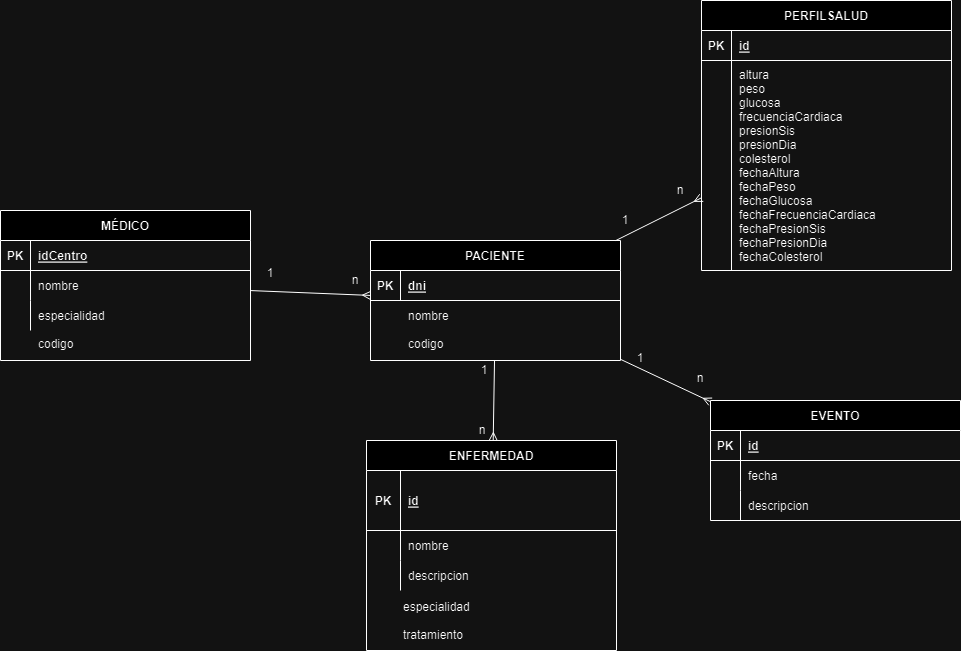

The diagram above was exported from draw.io. Its source (the exported page's mxGraphModel, read from the mxfile embedded in the PNG):
<mxGraphModel dx="2074" dy="1098" grid="1" gridSize="10" guides="1" tooltips="1" connect="1" arrows="1" fold="1" page="1" pageScale="1" pageWidth="850" pageHeight="1100" math="0" shadow="0" extFonts="Permanent Marker^https://fonts.googleapis.com/css?family=Permanent+Marker">
  <root>
    <mxCell id="0" />
    <mxCell id="1" parent="0" />
    <mxCell id="C-vyLk0tnHw3VtMMgP7b-2" value="PERFILSALUD" style="shape=table;startSize=30;container=1;collapsible=1;childLayout=tableLayout;fixedRows=1;rowLines=0;fontStyle=1;align=center;resizeLast=1;" parent="1" vertex="1">
      <mxGeometry x="841" y="80" width="250" height="270" as="geometry" />
    </mxCell>
    <mxCell id="C-vyLk0tnHw3VtMMgP7b-3" value="" style="shape=partialRectangle;collapsible=0;dropTarget=0;pointerEvents=0;fillColor=none;points=[[0,0.5],[1,0.5]];portConstraint=eastwest;top=0;left=0;right=0;bottom=1;" parent="C-vyLk0tnHw3VtMMgP7b-2" vertex="1">
      <mxGeometry y="30" width="250" height="30" as="geometry" />
    </mxCell>
    <mxCell id="C-vyLk0tnHw3VtMMgP7b-4" value="PK" style="shape=partialRectangle;overflow=hidden;connectable=0;fillColor=none;top=0;left=0;bottom=0;right=0;fontStyle=1;" parent="C-vyLk0tnHw3VtMMgP7b-3" vertex="1">
      <mxGeometry width="30" height="30" as="geometry">
        <mxRectangle width="30" height="30" as="alternateBounds" />
      </mxGeometry>
    </mxCell>
    <mxCell id="C-vyLk0tnHw3VtMMgP7b-5" value="id" style="shape=partialRectangle;overflow=hidden;connectable=0;fillColor=none;top=0;left=0;bottom=0;right=0;align=left;spacingLeft=6;fontStyle=5;" parent="C-vyLk0tnHw3VtMMgP7b-3" vertex="1">
      <mxGeometry x="30" width="220" height="30" as="geometry">
        <mxRectangle width="220" height="30" as="alternateBounds" />
      </mxGeometry>
    </mxCell>
    <mxCell id="C-vyLk0tnHw3VtMMgP7b-9" value="" style="shape=partialRectangle;collapsible=0;dropTarget=0;pointerEvents=0;fillColor=none;points=[[0,0.5],[1,0.5]];portConstraint=eastwest;top=0;left=0;right=0;bottom=0;" parent="C-vyLk0tnHw3VtMMgP7b-2" vertex="1">
      <mxGeometry y="60" width="250" height="210" as="geometry" />
    </mxCell>
    <mxCell id="C-vyLk0tnHw3VtMMgP7b-10" value="" style="shape=partialRectangle;overflow=hidden;connectable=0;fillColor=none;top=0;left=0;bottom=0;right=0;" parent="C-vyLk0tnHw3VtMMgP7b-9" vertex="1">
      <mxGeometry width="30" height="210" as="geometry">
        <mxRectangle width="30" height="210" as="alternateBounds" />
      </mxGeometry>
    </mxCell>
    <mxCell id="C-vyLk0tnHw3VtMMgP7b-11" value="altura&#10;peso&#10;glucosa&#10;frecuenciaCardiaca&#10;presionSis&#10;presionDia&#10;colesterol&#10;fechaAltura&#10;fechaPeso&#10;fechaGlucosa&#10;fechaFrecuenciaCardiaca&#10;fechaPresionSis&#10;fechaPresionDia&#10;fechaColesterol" style="shape=partialRectangle;overflow=hidden;connectable=0;fillColor=none;top=0;left=0;bottom=0;right=0;align=left;spacingLeft=6;" parent="C-vyLk0tnHw3VtMMgP7b-9" vertex="1">
      <mxGeometry x="30" width="220" height="210" as="geometry">
        <mxRectangle width="220" height="210" as="alternateBounds" />
      </mxGeometry>
    </mxCell>
    <mxCell id="C-vyLk0tnHw3VtMMgP7b-13" value="ENFERMEDAD" style="shape=table;startSize=30;container=1;collapsible=1;childLayout=tableLayout;fixedRows=1;rowLines=0;fontStyle=1;align=center;resizeLast=1;" parent="1" vertex="1">
      <mxGeometry x="506" y="520" width="250" height="210" as="geometry" />
    </mxCell>
    <mxCell id="C-vyLk0tnHw3VtMMgP7b-14" value="" style="shape=partialRectangle;collapsible=0;dropTarget=0;pointerEvents=0;fillColor=none;points=[[0,0.5],[1,0.5]];portConstraint=eastwest;top=0;left=0;right=0;bottom=1;" parent="C-vyLk0tnHw3VtMMgP7b-13" vertex="1">
      <mxGeometry y="30" width="250" height="60" as="geometry" />
    </mxCell>
    <mxCell id="C-vyLk0tnHw3VtMMgP7b-15" value="PK" style="shape=partialRectangle;overflow=hidden;connectable=0;fillColor=none;top=0;left=0;bottom=0;right=0;fontStyle=1;" parent="C-vyLk0tnHw3VtMMgP7b-14" vertex="1">
      <mxGeometry width="34" height="60" as="geometry">
        <mxRectangle width="34" height="60" as="alternateBounds" />
      </mxGeometry>
    </mxCell>
    <mxCell id="C-vyLk0tnHw3VtMMgP7b-16" value="id" style="shape=partialRectangle;overflow=hidden;connectable=0;fillColor=none;top=0;left=0;bottom=0;right=0;align=left;spacingLeft=6;fontStyle=5;" parent="C-vyLk0tnHw3VtMMgP7b-14" vertex="1">
      <mxGeometry x="34" width="216" height="60" as="geometry">
        <mxRectangle width="216" height="60" as="alternateBounds" />
      </mxGeometry>
    </mxCell>
    <mxCell id="C-vyLk0tnHw3VtMMgP7b-17" value="" style="shape=partialRectangle;collapsible=0;dropTarget=0;pointerEvents=0;fillColor=none;points=[[0,0.5],[1,0.5]];portConstraint=eastwest;top=0;left=0;right=0;bottom=0;" parent="C-vyLk0tnHw3VtMMgP7b-13" vertex="1">
      <mxGeometry y="90" width="250" height="30" as="geometry" />
    </mxCell>
    <mxCell id="C-vyLk0tnHw3VtMMgP7b-18" value="" style="shape=partialRectangle;overflow=hidden;connectable=0;fillColor=none;top=0;left=0;bottom=0;right=0;" parent="C-vyLk0tnHw3VtMMgP7b-17" vertex="1">
      <mxGeometry width="34" height="30" as="geometry">
        <mxRectangle width="34" height="30" as="alternateBounds" />
      </mxGeometry>
    </mxCell>
    <mxCell id="C-vyLk0tnHw3VtMMgP7b-19" value="nombre" style="shape=partialRectangle;overflow=hidden;connectable=0;fillColor=none;top=0;left=0;bottom=0;right=0;align=left;spacingLeft=6;" parent="C-vyLk0tnHw3VtMMgP7b-17" vertex="1">
      <mxGeometry x="34" width="216" height="30" as="geometry">
        <mxRectangle width="216" height="30" as="alternateBounds" />
      </mxGeometry>
    </mxCell>
    <mxCell id="C-vyLk0tnHw3VtMMgP7b-20" value="" style="shape=partialRectangle;collapsible=0;dropTarget=0;pointerEvents=0;fillColor=none;points=[[0,0.5],[1,0.5]];portConstraint=eastwest;top=0;left=0;right=0;bottom=0;" parent="C-vyLk0tnHw3VtMMgP7b-13" vertex="1">
      <mxGeometry y="120" width="250" height="30" as="geometry" />
    </mxCell>
    <mxCell id="C-vyLk0tnHw3VtMMgP7b-21" value="" style="shape=partialRectangle;overflow=hidden;connectable=0;fillColor=none;top=0;left=0;bottom=0;right=0;" parent="C-vyLk0tnHw3VtMMgP7b-20" vertex="1">
      <mxGeometry width="34" height="30" as="geometry">
        <mxRectangle width="34" height="30" as="alternateBounds" />
      </mxGeometry>
    </mxCell>
    <mxCell id="C-vyLk0tnHw3VtMMgP7b-22" value="descripcion" style="shape=partialRectangle;overflow=hidden;connectable=0;fillColor=none;top=0;left=0;bottom=0;right=0;align=left;spacingLeft=6;" parent="C-vyLk0tnHw3VtMMgP7b-20" vertex="1">
      <mxGeometry x="34" width="216" height="30" as="geometry">
        <mxRectangle width="216" height="30" as="alternateBounds" />
      </mxGeometry>
    </mxCell>
    <mxCell id="C-vyLk0tnHw3VtMMgP7b-23" value="PACIENTE" style="shape=table;startSize=30;container=1;collapsible=1;childLayout=tableLayout;fixedRows=1;rowLines=0;fontStyle=1;align=center;resizeLast=1;" parent="1" vertex="1">
      <mxGeometry x="510" y="320" width="250" height="120" as="geometry" />
    </mxCell>
    <mxCell id="C-vyLk0tnHw3VtMMgP7b-24" value="" style="shape=partialRectangle;collapsible=0;dropTarget=0;pointerEvents=0;fillColor=none;points=[[0,0.5],[1,0.5]];portConstraint=eastwest;top=0;left=0;right=0;bottom=1;" parent="C-vyLk0tnHw3VtMMgP7b-23" vertex="1">
      <mxGeometry y="30" width="250" height="30" as="geometry" />
    </mxCell>
    <mxCell id="C-vyLk0tnHw3VtMMgP7b-25" value="PK" style="shape=partialRectangle;overflow=hidden;connectable=0;fillColor=none;top=0;left=0;bottom=0;right=0;fontStyle=1;" parent="C-vyLk0tnHw3VtMMgP7b-24" vertex="1">
      <mxGeometry width="30" height="30" as="geometry">
        <mxRectangle width="30" height="30" as="alternateBounds" />
      </mxGeometry>
    </mxCell>
    <mxCell id="C-vyLk0tnHw3VtMMgP7b-26" value="dni" style="shape=partialRectangle;overflow=hidden;connectable=0;fillColor=none;top=0;left=0;bottom=0;right=0;align=left;spacingLeft=6;fontStyle=5;" parent="C-vyLk0tnHw3VtMMgP7b-24" vertex="1">
      <mxGeometry x="30" width="220" height="30" as="geometry">
        <mxRectangle width="220" height="30" as="alternateBounds" />
      </mxGeometry>
    </mxCell>
    <mxCell id="d8kQY7oZhN85lVD2IBqK-11" value="EVENTO" style="shape=table;startSize=30;container=1;collapsible=1;childLayout=tableLayout;fixedRows=1;rowLines=0;fontStyle=1;align=center;resizeLast=1;" parent="1" vertex="1">
      <mxGeometry x="850" y="480" width="250" height="120" as="geometry" />
    </mxCell>
    <mxCell id="d8kQY7oZhN85lVD2IBqK-12" value="" style="shape=partialRectangle;collapsible=0;dropTarget=0;pointerEvents=0;fillColor=none;points=[[0,0.5],[1,0.5]];portConstraint=eastwest;top=0;left=0;right=0;bottom=1;" parent="d8kQY7oZhN85lVD2IBqK-11" vertex="1">
      <mxGeometry y="30" width="250" height="30" as="geometry" />
    </mxCell>
    <mxCell id="d8kQY7oZhN85lVD2IBqK-13" value="PK" style="shape=partialRectangle;overflow=hidden;connectable=0;fillColor=none;top=0;left=0;bottom=0;right=0;fontStyle=1;" parent="d8kQY7oZhN85lVD2IBqK-12" vertex="1">
      <mxGeometry width="30" height="30" as="geometry">
        <mxRectangle width="30" height="30" as="alternateBounds" />
      </mxGeometry>
    </mxCell>
    <mxCell id="d8kQY7oZhN85lVD2IBqK-14" value="id" style="shape=partialRectangle;overflow=hidden;connectable=0;fillColor=none;top=0;left=0;bottom=0;right=0;align=left;spacingLeft=6;fontStyle=5;" parent="d8kQY7oZhN85lVD2IBqK-12" vertex="1">
      <mxGeometry x="30" width="220" height="30" as="geometry">
        <mxRectangle width="220" height="30" as="alternateBounds" />
      </mxGeometry>
    </mxCell>
    <mxCell id="d8kQY7oZhN85lVD2IBqK-15" value="" style="shape=partialRectangle;collapsible=0;dropTarget=0;pointerEvents=0;fillColor=none;points=[[0,0.5],[1,0.5]];portConstraint=eastwest;top=0;left=0;right=0;bottom=0;" parent="d8kQY7oZhN85lVD2IBqK-11" vertex="1">
      <mxGeometry y="60" width="250" height="30" as="geometry" />
    </mxCell>
    <mxCell id="d8kQY7oZhN85lVD2IBqK-16" value="" style="shape=partialRectangle;overflow=hidden;connectable=0;fillColor=none;top=0;left=0;bottom=0;right=0;" parent="d8kQY7oZhN85lVD2IBqK-15" vertex="1">
      <mxGeometry width="30" height="30" as="geometry">
        <mxRectangle width="30" height="30" as="alternateBounds" />
      </mxGeometry>
    </mxCell>
    <mxCell id="d8kQY7oZhN85lVD2IBqK-17" value="fecha" style="shape=partialRectangle;overflow=hidden;connectable=0;fillColor=none;top=0;left=0;bottom=0;right=0;align=left;spacingLeft=6;" parent="d8kQY7oZhN85lVD2IBqK-15" vertex="1">
      <mxGeometry x="30" width="220" height="30" as="geometry">
        <mxRectangle width="220" height="30" as="alternateBounds" />
      </mxGeometry>
    </mxCell>
    <mxCell id="d8kQY7oZhN85lVD2IBqK-18" value="" style="shape=partialRectangle;collapsible=0;dropTarget=0;pointerEvents=0;fillColor=none;points=[[0,0.5],[1,0.5]];portConstraint=eastwest;top=0;left=0;right=0;bottom=0;" parent="d8kQY7oZhN85lVD2IBqK-11" vertex="1">
      <mxGeometry y="90" width="250" height="30" as="geometry" />
    </mxCell>
    <mxCell id="d8kQY7oZhN85lVD2IBqK-19" value="" style="shape=partialRectangle;overflow=hidden;connectable=0;fillColor=none;top=0;left=0;bottom=0;right=0;" parent="d8kQY7oZhN85lVD2IBqK-18" vertex="1">
      <mxGeometry width="30" height="30" as="geometry">
        <mxRectangle width="30" height="30" as="alternateBounds" />
      </mxGeometry>
    </mxCell>
    <mxCell id="d8kQY7oZhN85lVD2IBqK-20" value="descripcion" style="shape=partialRectangle;overflow=hidden;connectable=0;fillColor=none;top=0;left=0;bottom=0;right=0;align=left;spacingLeft=6;" parent="d8kQY7oZhN85lVD2IBqK-18" vertex="1">
      <mxGeometry x="30" width="220" height="30" as="geometry">
        <mxRectangle width="220" height="30" as="alternateBounds" />
      </mxGeometry>
    </mxCell>
    <mxCell id="d8kQY7oZhN85lVD2IBqK-21" value="MÉDICO" style="shape=table;startSize=30;container=1;collapsible=1;childLayout=tableLayout;fixedRows=1;rowLines=0;fontStyle=1;align=center;resizeLast=1;" parent="1" vertex="1">
      <mxGeometry x="140" y="290" width="250" height="150" as="geometry" />
    </mxCell>
    <mxCell id="d8kQY7oZhN85lVD2IBqK-22" value="" style="shape=partialRectangle;collapsible=0;dropTarget=0;pointerEvents=0;fillColor=none;points=[[0,0.5],[1,0.5]];portConstraint=eastwest;top=0;left=0;right=0;bottom=1;" parent="d8kQY7oZhN85lVD2IBqK-21" vertex="1">
      <mxGeometry y="30" width="250" height="30" as="geometry" />
    </mxCell>
    <mxCell id="d8kQY7oZhN85lVD2IBqK-23" value="PK" style="shape=partialRectangle;overflow=hidden;connectable=0;fillColor=none;top=0;left=0;bottom=0;right=0;fontStyle=1;" parent="d8kQY7oZhN85lVD2IBqK-22" vertex="1">
      <mxGeometry width="30" height="30" as="geometry">
        <mxRectangle width="30" height="30" as="alternateBounds" />
      </mxGeometry>
    </mxCell>
    <mxCell id="d8kQY7oZhN85lVD2IBqK-24" value="idCentro" style="shape=partialRectangle;overflow=hidden;connectable=0;fillColor=none;top=0;left=0;bottom=0;right=0;align=left;spacingLeft=6;fontStyle=5;" parent="d8kQY7oZhN85lVD2IBqK-22" vertex="1">
      <mxGeometry x="30" width="220" height="30" as="geometry">
        <mxRectangle width="220" height="30" as="alternateBounds" />
      </mxGeometry>
    </mxCell>
    <mxCell id="d8kQY7oZhN85lVD2IBqK-25" value="" style="shape=partialRectangle;collapsible=0;dropTarget=0;pointerEvents=0;fillColor=none;points=[[0,0.5],[1,0.5]];portConstraint=eastwest;top=0;left=0;right=0;bottom=0;" parent="d8kQY7oZhN85lVD2IBqK-21" vertex="1">
      <mxGeometry y="60" width="250" height="30" as="geometry" />
    </mxCell>
    <mxCell id="d8kQY7oZhN85lVD2IBqK-26" value="" style="shape=partialRectangle;overflow=hidden;connectable=0;fillColor=none;top=0;left=0;bottom=0;right=0;" parent="d8kQY7oZhN85lVD2IBqK-25" vertex="1">
      <mxGeometry width="30" height="30" as="geometry">
        <mxRectangle width="30" height="30" as="alternateBounds" />
      </mxGeometry>
    </mxCell>
    <mxCell id="d8kQY7oZhN85lVD2IBqK-27" value="nombre" style="shape=partialRectangle;overflow=hidden;connectable=0;fillColor=none;top=0;left=0;bottom=0;right=0;align=left;spacingLeft=6;" parent="d8kQY7oZhN85lVD2IBqK-25" vertex="1">
      <mxGeometry x="30" width="220" height="30" as="geometry">
        <mxRectangle width="220" height="30" as="alternateBounds" />
      </mxGeometry>
    </mxCell>
    <mxCell id="d8kQY7oZhN85lVD2IBqK-28" value="" style="shape=partialRectangle;collapsible=0;dropTarget=0;pointerEvents=0;fillColor=none;points=[[0,0.5],[1,0.5]];portConstraint=eastwest;top=0;left=0;right=0;bottom=0;" parent="d8kQY7oZhN85lVD2IBqK-21" vertex="1">
      <mxGeometry y="90" width="250" height="30" as="geometry" />
    </mxCell>
    <mxCell id="d8kQY7oZhN85lVD2IBqK-29" value="" style="shape=partialRectangle;overflow=hidden;connectable=0;fillColor=none;top=0;left=0;bottom=0;right=0;" parent="d8kQY7oZhN85lVD2IBqK-28" vertex="1">
      <mxGeometry width="30" height="30" as="geometry">
        <mxRectangle width="30" height="30" as="alternateBounds" />
      </mxGeometry>
    </mxCell>
    <mxCell id="d8kQY7oZhN85lVD2IBqK-30" value="especialidad" style="shape=partialRectangle;overflow=hidden;connectable=0;fillColor=none;top=0;left=0;bottom=0;right=0;align=left;spacingLeft=6;" parent="d8kQY7oZhN85lVD2IBqK-28" vertex="1">
      <mxGeometry x="30" width="220" height="30" as="geometry">
        <mxRectangle width="220" height="30" as="alternateBounds" />
      </mxGeometry>
    </mxCell>
    <mxCell id="d8kQY7oZhN85lVD2IBqK-32" value="" style="endArrow=none;html=1;rounded=0;startArrow=ERmany;startFill=0;" parent="1" source="C-vyLk0tnHw3VtMMgP7b-23" target="d8kQY7oZhN85lVD2IBqK-21" edge="1">
      <mxGeometry width="50" height="50" relative="1" as="geometry">
        <mxPoint x="330" y="240" as="sourcePoint" />
        <mxPoint x="390" y="180" as="targetPoint" />
      </mxGeometry>
    </mxCell>
    <mxCell id="d8kQY7oZhN85lVD2IBqK-33" value="" style="endArrow=ERmany;html=1;rounded=0;endFill=0;" parent="1" source="C-vyLk0tnHw3VtMMgP7b-23" target="C-vyLk0tnHw3VtMMgP7b-2" edge="1">
      <mxGeometry width="50" height="50" relative="1" as="geometry">
        <mxPoint x="591" y="240" as="sourcePoint" />
        <mxPoint x="526" y="180" as="targetPoint" />
      </mxGeometry>
    </mxCell>
    <mxCell id="d8kQY7oZhN85lVD2IBqK-34" value="" style="endArrow=ERmany;html=1;rounded=0;startArrow=none;startFill=0;endFill=0;" parent="1" source="C-vyLk0tnHw3VtMMgP7b-23" target="d8kQY7oZhN85lVD2IBqK-11" edge="1">
      <mxGeometry width="50" height="50" relative="1" as="geometry">
        <mxPoint x="767" y="240" as="sourcePoint" />
        <mxPoint x="850" y="206" as="targetPoint" />
      </mxGeometry>
    </mxCell>
    <mxCell id="d8kQY7oZhN85lVD2IBqK-35" value="" style="endArrow=ERmany;html=1;rounded=0;endFill=0;" parent="1" source="C-vyLk0tnHw3VtMMgP7b-23" target="C-vyLk0tnHw3VtMMgP7b-13" edge="1">
      <mxGeometry width="50" height="50" relative="1" as="geometry">
        <mxPoint x="792.25" y="379.87" as="sourcePoint" />
        <mxPoint x="730" y="589.9999999999999" as="targetPoint" />
      </mxGeometry>
    </mxCell>
    <mxCell id="d8kQY7oZhN85lVD2IBqK-39" value="1" style="text;html=1;strokeColor=none;fillColor=none;align=center;verticalAlign=middle;whiteSpace=wrap;rounded=0;" parent="1" vertex="1">
      <mxGeometry x="400" y="342.5" width="20" height="20" as="geometry" />
    </mxCell>
    <mxCell id="d8kQY7oZhN85lVD2IBqK-41" value="n" style="text;html=1;strokeColor=none;fillColor=none;align=center;verticalAlign=middle;whiteSpace=wrap;rounded=0;" parent="1" vertex="1">
      <mxGeometry x="485" y="350" width="20" height="20" as="geometry" />
    </mxCell>
    <mxCell id="d8kQY7oZhN85lVD2IBqK-44" value="n" style="text;html=1;strokeColor=none;fillColor=none;align=center;verticalAlign=middle;whiteSpace=wrap;rounded=0;" parent="1" vertex="1">
      <mxGeometry x="810" y="260" width="20" height="20" as="geometry" />
    </mxCell>
    <mxCell id="d8kQY7oZhN85lVD2IBqK-45" value="n" style="text;html=1;strokeColor=none;fillColor=none;align=center;verticalAlign=middle;whiteSpace=wrap;rounded=0;" parent="1" vertex="1">
      <mxGeometry x="830" y="447.5" width="20" height="20" as="geometry" />
    </mxCell>
    <mxCell id="d8kQY7oZhN85lVD2IBqK-46" value="1" style="text;html=1;strokeColor=none;fillColor=none;align=center;verticalAlign=middle;whiteSpace=wrap;rounded=0;" parent="1" vertex="1">
      <mxGeometry x="614" y="440" width="20" height="20" as="geometry" />
    </mxCell>
    <mxCell id="d8kQY7oZhN85lVD2IBqK-48" value="n" style="text;html=1;strokeColor=none;fillColor=none;align=center;verticalAlign=middle;whiteSpace=wrap;rounded=0;" parent="1" vertex="1">
      <mxGeometry x="612" y="500" width="20" height="20" as="geometry" />
    </mxCell>
    <mxCell id="d8kQY7oZhN85lVD2IBqK-49" value="1" style="text;html=1;strokeColor=none;fillColor=none;align=center;verticalAlign=middle;whiteSpace=wrap;rounded=0;" parent="1" vertex="1">
      <mxGeometry x="755" y="290" width="20" height="20" as="geometry" />
    </mxCell>
    <mxCell id="d8kQY7oZhN85lVD2IBqK-50" value="1" style="text;html=1;strokeColor=none;fillColor=none;align=center;verticalAlign=middle;whiteSpace=wrap;rounded=0;" parent="1" vertex="1">
      <mxGeometry x="770" y="427.5" width="20" height="20" as="geometry" />
    </mxCell>
    <mxCell id="FtsR1FZVCFR4mMLic1mq-2" value="codigo" style="shape=partialRectangle;overflow=hidden;connectable=0;fillColor=none;top=0;left=0;bottom=0;right=0;align=left;spacingLeft=6;" parent="1" vertex="1">
      <mxGeometry x="170" y="408" width="220" height="30" as="geometry">
        <mxRectangle width="220" height="30" as="alternateBounds" />
      </mxGeometry>
    </mxCell>
    <mxCell id="FtsR1FZVCFR4mMLic1mq-5" value="" style="shape=partialRectangle;collapsible=0;dropTarget=0;pointerEvents=0;fillColor=none;points=[[0,0.5],[1,0.5]];portConstraint=eastwest;top=0;left=0;right=0;bottom=0;" parent="1" vertex="1">
      <mxGeometry x="505" y="670" width="250" height="60" as="geometry" />
    </mxCell>
    <mxCell id="FtsR1FZVCFR4mMLic1mq-6" value="" style="shape=partialRectangle;overflow=hidden;connectable=0;fillColor=none;top=0;left=0;bottom=0;right=0;" parent="FtsR1FZVCFR4mMLic1mq-5" vertex="1">
      <mxGeometry width="30" height="30" as="geometry">
        <mxRectangle width="30" height="30" as="alternateBounds" />
      </mxGeometry>
    </mxCell>
    <mxCell id="FtsR1FZVCFR4mMLic1mq-7" value="especialidad&#10;&#10;tratamiento" style="shape=partialRectangle;overflow=hidden;connectable=0;fillColor=none;top=0;left=0;bottom=0;right=0;align=left;spacingLeft=6;" parent="FtsR1FZVCFR4mMLic1mq-5" vertex="1">
      <mxGeometry x="30" width="220" height="60" as="geometry">
        <mxRectangle width="220" height="30" as="alternateBounds" />
      </mxGeometry>
    </mxCell>
    <mxCell id="FtsR1FZVCFR4mMLic1mq-12" value="nombre&#10;&#10;codigo" style="shape=partialRectangle;overflow=hidden;connectable=0;fillColor=none;top=0;left=0;bottom=0;right=0;align=left;spacingLeft=6;" parent="1" vertex="1">
      <mxGeometry x="540" y="384" width="220" height="50" as="geometry">
        <mxRectangle width="220" height="30" as="alternateBounds" />
      </mxGeometry>
    </mxCell>
  </root>
</mxGraphModel>